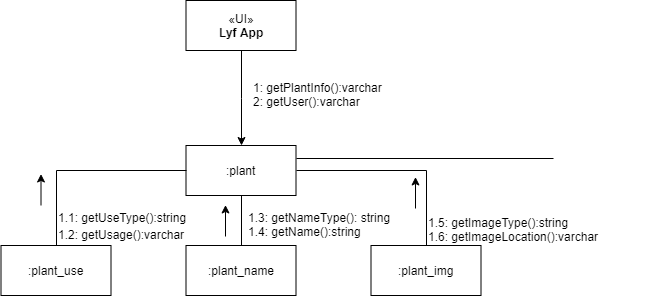

The diagram above was exported from draw.io. Its source (the exported page's mxGraphModel, read from the mxfile embedded in the PNG):
<mxGraphModel dx="1930" dy="403" grid="1" gridSize="10" guides="1" tooltips="1" connect="1" arrows="1" fold="1" page="1" pageScale="1" pageWidth="850" pageHeight="1100" math="0" shadow="0">
  <root>
    <mxCell id="0" />
    <mxCell id="1" parent="0" />
    <mxCell id="mHBiTfC49L1HeTwj4Q1T-2" style="edgeStyle=orthogonalEdgeStyle;rounded=0;orthogonalLoop=1;jettySize=auto;html=1;exitX=0.5;exitY=1;exitDx=0;exitDy=0;" edge="1" parent="1" source="UmOAPVTS2xnP8RUQ7x4y-1" target="UmOAPVTS2xnP8RUQ7x4y-5">
      <mxGeometry relative="1" as="geometry" />
    </mxCell>
    <mxCell id="UmOAPVTS2xnP8RUQ7x4y-1" value="«UI»&lt;br&gt;&lt;b&gt;Lyf App&lt;/b&gt;&lt;br&gt;" style="html=1;" parent="1" vertex="1">
      <mxGeometry x="152.5" y="160" width="110" height="50" as="geometry" />
    </mxCell>
    <mxCell id="mHBiTfC49L1HeTwj4Q1T-1" value="" style="group" vertex="1" connectable="0" parent="1">
      <mxGeometry x="-32.5" y="235" width="662.5" height="220" as="geometry" />
    </mxCell>
    <mxCell id="UmOAPVTS2xnP8RUQ7x4y-5" value=":plant" style="html=1;" parent="mHBiTfC49L1HeTwj4Q1T-1" vertex="1">
      <mxGeometry x="185" y="70" width="110" height="50" as="geometry" />
    </mxCell>
    <mxCell id="UmOAPVTS2xnP8RUQ7x4y-18" style="edgeStyle=orthogonalEdgeStyle;rounded=0;orthogonalLoop=1;jettySize=auto;html=1;exitX=0.5;exitY=0;exitDx=0;exitDy=0;entryX=0.5;entryY=1;entryDx=0;entryDy=0;endArrow=none;endFill=0;" parent="mHBiTfC49L1HeTwj4Q1T-1" source="UmOAPVTS2xnP8RUQ7x4y-6" target="UmOAPVTS2xnP8RUQ7x4y-5" edge="1">
      <mxGeometry relative="1" as="geometry" />
    </mxCell>
    <mxCell id="UmOAPVTS2xnP8RUQ7x4y-6" value=":plant_name" style="html=1;" parent="mHBiTfC49L1HeTwj4Q1T-1" vertex="1">
      <mxGeometry x="185" y="170" width="110" height="50" as="geometry" />
    </mxCell>
    <mxCell id="UmOAPVTS2xnP8RUQ7x4y-17" style="edgeStyle=orthogonalEdgeStyle;rounded=0;orthogonalLoop=1;jettySize=auto;html=1;exitX=0.5;exitY=0;exitDx=0;exitDy=0;entryX=0;entryY=0.5;entryDx=0;entryDy=0;endArrow=none;endFill=0;" parent="mHBiTfC49L1HeTwj4Q1T-1" source="UmOAPVTS2xnP8RUQ7x4y-7" target="UmOAPVTS2xnP8RUQ7x4y-5" edge="1">
      <mxGeometry relative="1" as="geometry" />
    </mxCell>
    <mxCell id="UmOAPVTS2xnP8RUQ7x4y-7" value=":plant_use&lt;br&gt;" style="html=1;" parent="mHBiTfC49L1HeTwj4Q1T-1" vertex="1">
      <mxGeometry y="170" width="110" height="50" as="geometry" />
    </mxCell>
    <mxCell id="UmOAPVTS2xnP8RUQ7x4y-19" style="edgeStyle=orthogonalEdgeStyle;rounded=0;orthogonalLoop=1;jettySize=auto;html=1;exitX=0.5;exitY=0;exitDx=0;exitDy=0;entryX=1;entryY=0.5;entryDx=0;entryDy=0;endArrow=none;endFill=0;" parent="mHBiTfC49L1HeTwj4Q1T-1" source="UmOAPVTS2xnP8RUQ7x4y-8" target="UmOAPVTS2xnP8RUQ7x4y-5" edge="1">
      <mxGeometry relative="1" as="geometry" />
    </mxCell>
    <mxCell id="UmOAPVTS2xnP8RUQ7x4y-8" value=":plant_img&lt;br&gt;" style="html=1;" parent="mHBiTfC49L1HeTwj4Q1T-1" vertex="1">
      <mxGeometry x="370" y="170" width="110" height="50" as="geometry" />
    </mxCell>
    <mxCell id="UmOAPVTS2xnP8RUQ7x4y-23" value="1.1: getUseType():string" style="text;html=1;resizable=0;points=[];autosize=1;align=left;verticalAlign=top;spacingTop=-4;" parent="mHBiTfC49L1HeTwj4Q1T-1" vertex="1">
      <mxGeometry x="55" y="133" width="140" height="20" as="geometry" />
    </mxCell>
    <mxCell id="UmOAPVTS2xnP8RUQ7x4y-24" value="1.2: getUsage():varchar" style="text;html=1;resizable=0;points=[];autosize=1;align=left;verticalAlign=top;spacingTop=-4;" parent="mHBiTfC49L1HeTwj4Q1T-1" vertex="1">
      <mxGeometry x="55" y="150" width="140" height="20" as="geometry" />
    </mxCell>
    <mxCell id="UmOAPVTS2xnP8RUQ7x4y-25" value="1.3: getNameType(): string&lt;br&gt;1.4: getName():string&lt;br&gt;" style="text;html=1;resizable=0;points=[];autosize=1;align=left;verticalAlign=top;spacingTop=-4;" parent="mHBiTfC49L1HeTwj4Q1T-1" vertex="1">
      <mxGeometry x="245" y="133" width="160" height="30" as="geometry" />
    </mxCell>
    <mxCell id="UmOAPVTS2xnP8RUQ7x4y-27" value="1.5: getImageType():string&lt;br&gt;1.6: getImageLocation():varchar&lt;br&gt;" style="text;html=1;resizable=0;points=[];autosize=1;align=left;verticalAlign=top;spacingTop=-4;" parent="mHBiTfC49L1HeTwj4Q1T-1" vertex="1">
      <mxGeometry x="425" y="138" width="190" height="30" as="geometry" />
    </mxCell>
    <mxCell id="UmOAPVTS2xnP8RUQ7x4y-31" value="" style="endArrow=classic;html=1;" parent="mHBiTfC49L1HeTwj4Q1T-1" edge="1">
      <mxGeometry width="50" height="50" relative="1" as="geometry">
        <mxPoint x="40" y="130" as="sourcePoint" />
        <mxPoint x="40" y="98.5" as="targetPoint" />
      </mxGeometry>
    </mxCell>
    <mxCell id="UmOAPVTS2xnP8RUQ7x4y-32" value="" style="endArrow=classic;html=1;" parent="mHBiTfC49L1HeTwj4Q1T-1" edge="1">
      <mxGeometry width="50" height="50" relative="1" as="geometry">
        <mxPoint x="224.5" y="161" as="sourcePoint" />
        <mxPoint x="224.5" y="129.5" as="targetPoint" />
      </mxGeometry>
    </mxCell>
    <mxCell id="UmOAPVTS2xnP8RUQ7x4y-33" value="" style="endArrow=classic;html=1;" parent="mHBiTfC49L1HeTwj4Q1T-1" edge="1">
      <mxGeometry width="50" height="50" relative="1" as="geometry">
        <mxPoint x="414.5" y="133" as="sourcePoint" />
        <mxPoint x="414.5" y="101.5" as="targetPoint" />
      </mxGeometry>
    </mxCell>
    <mxCell id="mHBiTfC49L1HeTwj4Q1T-5" style="edgeStyle=orthogonalEdgeStyle;rounded=0;orthogonalLoop=1;jettySize=auto;html=1;exitX=0;exitY=0.5;exitDx=0;exitDy=0;entryX=1;entryY=0.25;entryDx=0;entryDy=0;endArrow=none;endFill=0;" edge="1" parent="mHBiTfC49L1HeTwj4Q1T-1" target="UmOAPVTS2xnP8RUQ7x4y-5">
      <mxGeometry relative="1" as="geometry">
        <mxPoint x="552.5" y="83" as="sourcePoint" />
      </mxGeometry>
    </mxCell>
    <mxCell id="mHBiTfC49L1HeTwj4Q1T-3" value="1: getPlantInfo():varchar&lt;br&gt;2: getUser():varchar&lt;br&gt;" style="text;html=1;resizable=0;points=[];autosize=1;align=left;verticalAlign=top;spacingTop=-4;" vertex="1" parent="1">
      <mxGeometry x="218" y="238" width="140" height="30" as="geometry" />
    </mxCell>
  </root>
</mxGraphModel>